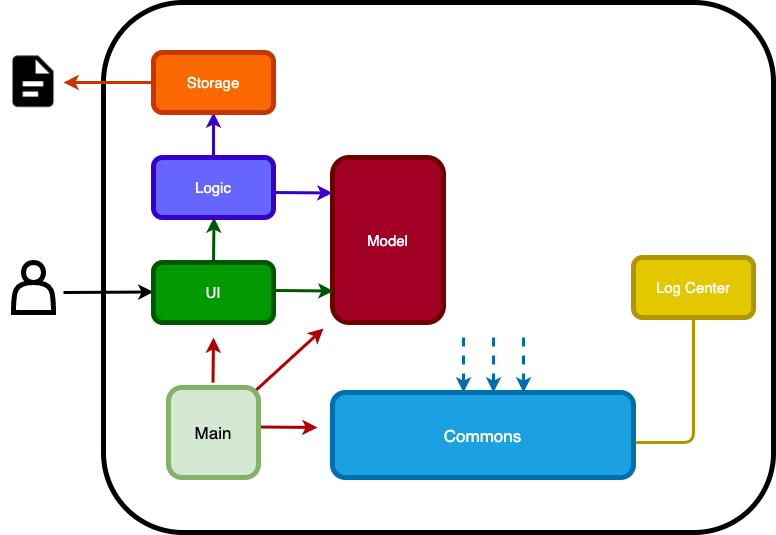

The diagram above was exported from draw.io. Its source (the exported page's mxGraphModel, read from the mxfile embedded in the PNG):
<mxGraphModel dx="786" dy="536" grid="1" gridSize="10" guides="1" tooltips="1" connect="1" arrows="1" fold="1" page="1" pageScale="1" pageWidth="827" pageHeight="1169" math="0" shadow="0">
  <root>
    <mxCell id="0" />
    <mxCell id="1" parent="0" />
    <mxCell id="KYCHcNS6VOyuJXbe7Ak7-1" value="" style="rounded=1;whiteSpace=wrap;html=1;strokeWidth=5;fontFamily=Helvetica;" parent="1" vertex="1">
      <mxGeometry x="140" y="40" width="670" height="530" as="geometry" />
    </mxCell>
    <mxCell id="KYCHcNS6VOyuJXbe7Ak7-4" value="" style="shape=actor;whiteSpace=wrap;html=1;strokeWidth=5;fontFamily=Helvetica;" parent="1" vertex="1">
      <mxGeometry x="50" y="300" width="40" height="50" as="geometry" />
    </mxCell>
    <mxCell id="KYCHcNS6VOyuJXbe7Ak7-5" value="" style="endArrow=classic;html=1;strokeWidth=3;fontFamily=Helvetica;" parent="1" edge="1">
      <mxGeometry width="50" height="50" relative="1" as="geometry">
        <mxPoint x="100" y="330" as="sourcePoint" />
        <mxPoint x="190" y="329.5" as="targetPoint" />
      </mxGeometry>
    </mxCell>
    <mxCell id="KYCHcNS6VOyuJXbe7Ak7-10" value="" style="endArrow=classic;html=1;strokeWidth=3;exitX=0.5;exitY=0;exitDx=0;exitDy=0;fillColor=#008a00;strokeColor=#005700;fontFamily=Helvetica;" parent="1" edge="1">
      <mxGeometry width="50" height="50" relative="1" as="geometry">
        <mxPoint x="249.9999999999999" y="300" as="sourcePoint" />
        <mxPoint x="250.5" y="255" as="targetPoint" />
      </mxGeometry>
    </mxCell>
    <mxCell id="KYCHcNS6VOyuJXbe7Ak7-12" value="" style="endArrow=classic;html=1;strokeWidth=3;entryX=0.5;entryY=1;entryDx=0;entryDy=0;exitX=0.5;exitY=0;exitDx=0;exitDy=0;fillColor=#f0a30a;strokeColor=#3700CC;fontFamily=Helvetica;" parent="1" edge="1">
      <mxGeometry width="50" height="50" relative="1" as="geometry">
        <mxPoint x="249.9999999999999" y="195.00000000000006" as="sourcePoint" />
        <mxPoint x="249.9999999999999" y="150.00000000000006" as="targetPoint" />
      </mxGeometry>
    </mxCell>
    <mxCell id="KYCHcNS6VOyuJXbe7Ak7-14" value="&lt;font style=&quot;font-size: 15px&quot;&gt;Model&lt;/font&gt;" style="rounded=1;whiteSpace=wrap;html=1;strokeWidth=5;fillColor=#a20025;strokeColor=#6F0000;fontColor=#ffffff;fontFamily=Helvetica;" parent="1" vertex="1">
      <mxGeometry x="369" y="195" width="111" height="165" as="geometry" />
    </mxCell>
    <mxCell id="KYCHcNS6VOyuJXbe7Ak7-15" value="" style="endArrow=classic;html=1;strokeWidth=3;exitX=1.008;exitY=0.4;exitDx=0;exitDy=0;exitPerimeter=0;fillColor=#008a00;strokeColor=#005700;fontFamily=Helvetica;" parent="1" edge="1">
      <mxGeometry width="50" height="50" relative="1" as="geometry">
        <mxPoint x="310.96000000000004" y="328" as="sourcePoint" />
        <mxPoint x="370" y="328.5" as="targetPoint" />
      </mxGeometry>
    </mxCell>
    <mxCell id="KYCHcNS6VOyuJXbe7Ak7-16" value="" style="endArrow=classic;html=1;strokeWidth=3;exitX=1.008;exitY=0.4;exitDx=0;exitDy=0;exitPerimeter=0;fillColor=#f0a30a;strokeColor=#3700CC;fontFamily=Helvetica;" parent="1" edge="1">
      <mxGeometry width="50" height="50" relative="1" as="geometry">
        <mxPoint x="310.00000000000006" y="230" as="sourcePoint" />
        <mxPoint x="369.04" y="230.5" as="targetPoint" />
      </mxGeometry>
    </mxCell>
    <mxCell id="KYCHcNS6VOyuJXbe7Ak7-20" value="" style="endArrow=classic;html=1;strokeWidth=3;exitX=0;exitY=0.5;exitDx=0;exitDy=0;entryX=1;entryY=0.5;entryDx=0;entryDy=0;fillColor=#fa6800;strokeColor=#C73500;fontFamily=Helvetica;" parent="1" edge="1">
      <mxGeometry width="50" height="50" relative="1" as="geometry">
        <mxPoint x="189.9999999999999" y="120" as="sourcePoint" />
        <mxPoint x="100" y="120" as="targetPoint" />
        <Array as="points">
          <mxPoint x="100" y="120" />
        </Array>
      </mxGeometry>
    </mxCell>
    <mxCell id="KYCHcNS6VOyuJXbe7Ak7-22" value="" style="endArrow=classic;html=1;strokeWidth=3;exitX=1.008;exitY=0.4;exitDx=0;exitDy=0;exitPerimeter=0;fillColor=#e51400;strokeColor=#B20000;fontFamily=Helvetica;" parent="1" edge="1">
      <mxGeometry width="50" height="50" relative="1" as="geometry">
        <mxPoint x="290.00000000000006" y="430" as="sourcePoint" />
        <mxPoint x="360" y="366" as="targetPoint" />
      </mxGeometry>
    </mxCell>
    <mxCell id="KYCHcNS6VOyuJXbe7Ak7-23" value="" style="endArrow=classic;html=1;strokeWidth=3;exitX=0.5;exitY=0;exitDx=0;exitDy=0;fillColor=#e51400;strokeColor=#B20000;fontFamily=Helvetica;" parent="1" edge="1">
      <mxGeometry width="50" height="50" relative="1" as="geometry">
        <mxPoint x="249.5" y="420" as="sourcePoint" />
        <mxPoint x="250" y="375" as="targetPoint" />
      </mxGeometry>
    </mxCell>
    <mxCell id="KYCHcNS6VOyuJXbe7Ak7-24" value="" style="endArrow=classic;html=1;strokeWidth=3;exitX=1.008;exitY=0.4;exitDx=0;exitDy=0;exitPerimeter=0;fillColor=#e51400;strokeColor=#B20000;fontFamily=Helvetica;" parent="1" edge="1">
      <mxGeometry width="50" height="50" relative="1" as="geometry">
        <mxPoint x="295.00000000000006" y="464.5" as="sourcePoint" />
        <mxPoint x="354.04" y="465" as="targetPoint" />
      </mxGeometry>
    </mxCell>
    <mxCell id="KYCHcNS6VOyuJXbe7Ak7-25" value="&lt;font style=&quot;font-size: 17px&quot;&gt;Commons&lt;/font&gt;" style="rounded=1;whiteSpace=wrap;html=1;strokeWidth=5;fillColor=#1ba1e2;strokeColor=#006EAF;fontColor=#ffffff;fontFamily=Helvetica;" parent="1" vertex="1">
      <mxGeometry x="369" y="430" width="301" height="85" as="geometry" />
    </mxCell>
    <mxCell id="KYCHcNS6VOyuJXbe7Ak7-30" value="" style="endArrow=classic;html=1;strokeWidth=3;dashed=1;fillColor=#1ba1e2;strokeColor=#006EAF;fontFamily=Helvetica;" parent="1" edge="1">
      <mxGeometry width="50" height="50" relative="1" as="geometry">
        <mxPoint x="500" y="375" as="sourcePoint" />
        <mxPoint x="499.99999999999983" y="430" as="targetPoint" />
      </mxGeometry>
    </mxCell>
    <mxCell id="KYCHcNS6VOyuJXbe7Ak7-31" value="" style="endArrow=classic;html=1;strokeWidth=3;dashed=1;fillColor=#1ba1e2;strokeColor=#006EAF;fontFamily=Helvetica;" parent="1" edge="1">
      <mxGeometry width="50" height="50" relative="1" as="geometry">
        <mxPoint x="529.9999999999999" y="375" as="sourcePoint" />
        <mxPoint x="529.9999999999998" y="430" as="targetPoint" />
      </mxGeometry>
    </mxCell>
    <mxCell id="KYCHcNS6VOyuJXbe7Ak7-32" value="" style="endArrow=classic;html=1;strokeWidth=3;dashed=1;fillColor=#1ba1e2;strokeColor=#006EAF;fontFamily=Helvetica;" parent="1" edge="1">
      <mxGeometry width="50" height="50" relative="1" as="geometry">
        <mxPoint x="559.9999999999999" y="375" as="sourcePoint" />
        <mxPoint x="559.9999999999998" y="430" as="targetPoint" />
      </mxGeometry>
    </mxCell>
    <mxCell id="KYCHcNS6VOyuJXbe7Ak7-33" value="" style="endArrow=none;html=1;strokeWidth=3;entryX=0.5;entryY=1;entryDx=0;entryDy=0;fillColor=#e3c800;strokeColor=#B09500;fontFamily=Helvetica;" parent="1" target="KYCHcNS6VOyuJXbe7Ak7-38" edge="1">
      <mxGeometry width="50" height="50" relative="1" as="geometry">
        <mxPoint x="672" y="480" as="sourcePoint" />
        <mxPoint x="760" y="360" as="targetPoint" />
        <Array as="points">
          <mxPoint x="680" y="480" />
          <mxPoint x="730" y="480" />
        </Array>
      </mxGeometry>
    </mxCell>
    <mxCell id="KYCHcNS6VOyuJXbe7Ak7-35" value="&lt;font style=&quot;font-size: 15px&quot;&gt;UI&lt;/font&gt;" style="rounded=1;whiteSpace=wrap;html=1;strokeWidth=5;fillColor=#009900;strokeColor=#005700;fontColor=#ffffff;fontFamily=Helvetica;" parent="1" vertex="1">
      <mxGeometry x="190" y="300" width="120" height="60" as="geometry" />
    </mxCell>
    <mxCell id="KYCHcNS6VOyuJXbe7Ak7-36" value="&lt;font style=&quot;font-size: 15px&quot;&gt;Logic&lt;/font&gt;" style="rounded=1;whiteSpace=wrap;html=1;strokeWidth=5;fillColor=#6666FF;strokeColor=#3700CC;fontColor=#ffffff;fontFamily=Helvetica;" parent="1" vertex="1">
      <mxGeometry x="190" y="195" width="120" height="60" as="geometry" />
    </mxCell>
    <mxCell id="KYCHcNS6VOyuJXbe7Ak7-37" value="&lt;font style=&quot;font-size: 15px&quot;&gt;Storage&lt;/font&gt;" style="rounded=1;whiteSpace=wrap;html=1;strokeWidth=5;fillColor=#fa6800;strokeColor=#C73500;fontColor=#ffffff;fontFamily=Helvetica;" parent="1" vertex="1">
      <mxGeometry x="190" y="90" width="120" height="60" as="geometry" />
    </mxCell>
    <mxCell id="KYCHcNS6VOyuJXbe7Ak7-38" value="&lt;font style=&quot;font-size: 15px&quot;&gt;&lt;font&gt;Log Center&lt;/font&gt;&lt;br&gt;&lt;/font&gt;" style="rounded=1;whiteSpace=wrap;html=1;strokeWidth=5;fillColor=#e3c800;strokeColor=#B09500;fontColor=#ffffff;fontFamily=Helvetica;" parent="1" vertex="1">
      <mxGeometry x="670" y="295" width="120" height="60" as="geometry" />
    </mxCell>
    <mxCell id="KYCHcNS6VOyuJXbe7Ak7-41" value="" style="shape=image;html=1;verticalAlign=top;verticalLabelPosition=bottom;labelBackgroundColor=#ffffff;imageAspect=0;aspect=fixed;image=https://cdn0.iconfinder.com/data/icons/very-basic-android-l-lollipop-icon-pack/24/document-128.png;rounded=1;strokeWidth=5;fontFamily=Helvetica;" parent="1" vertex="1">
      <mxGeometry x="39.25" y="88.5" width="61.5" height="61.5" as="geometry" />
    </mxCell>
    <mxCell id="KYCHcNS6VOyuJXbe7Ak7-21" value="&lt;font style=&quot;font-size: 17px&quot;&gt;Main&lt;/font&gt;" style="rounded=1;whiteSpace=wrap;html=1;strokeWidth=5;fillColor=#d5e8d4;strokeColor=#82b366;fontFamily=Helvetica;" parent="1" vertex="1">
      <mxGeometry x="205" y="425" width="90" height="90" as="geometry" />
    </mxCell>
  </root>
</mxGraphModel>